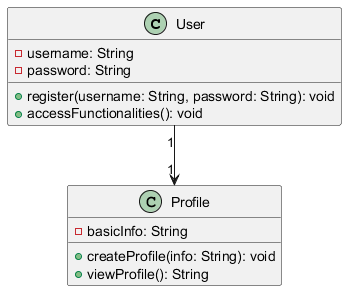

The diagram above was rendered by PlantUML. Its source (embedded in the PNG):
@startuml
class User {
    - username: String
    - password: String
    + register(username: String, password: String): void
    + accessFunctionalities(): void
}

class Profile {
    - basicInfo: String
    + createProfile(info: String): void
    + viewProfile(): String
}

User "1" --> "1" Profile
@enduml